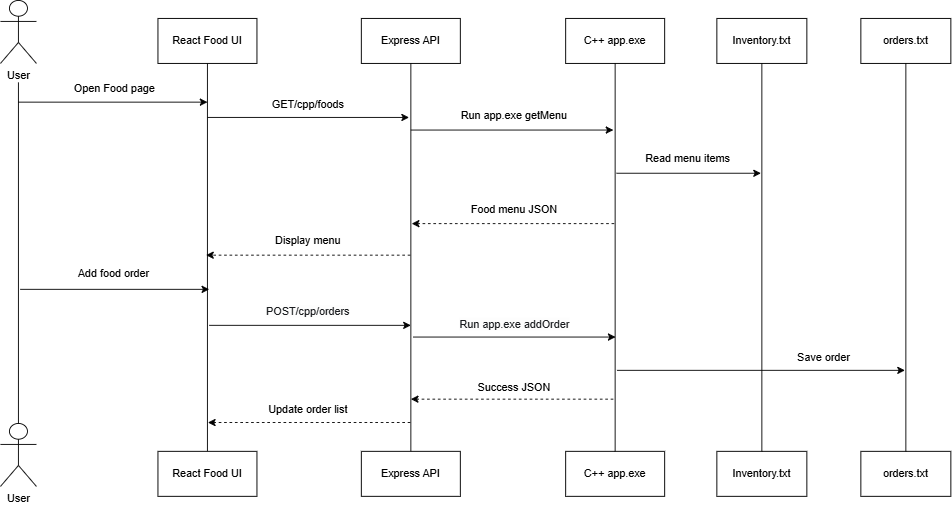

The diagram above was exported from draw.io. Its source (the exported page's mxGraphModel, read from the mxfile embedded in the PNG):
<mxGraphModel dx="1414" dy="811" grid="0" gridSize="10" guides="1" tooltips="1" connect="1" arrows="1" fold="1" page="1" pageScale="1" pageWidth="3300" pageHeight="4681" math="0" shadow="0">
  <root>
    <mxCell id="0" />
    <mxCell id="1" parent="0" />
    <mxCell id="8_-iWP10HyAodTRsx4Dn-1" parent="1" style="shape=umlActor;verticalLabelPosition=bottom;verticalAlign=top;html=1;" value="User" vertex="1">
      <mxGeometry height="70" width="40" x="594" y="322" as="geometry" />
    </mxCell>
    <mxCell id="8_-iWP10HyAodTRsx4Dn-2" parent="1" style="shape=umlActor;verticalLabelPosition=bottom;verticalAlign=top;html=1;" value="User" vertex="1">
      <mxGeometry height="70" width="40" x="594" y="792" as="geometry" />
    </mxCell>
    <mxCell id="8_-iWP10HyAodTRsx4Dn-3" edge="1" parent="1" source="8_-iWP10HyAodTRsx4Dn-2" style="endArrow=none;html=1;rounded=0;exitX=0.5;exitY=0;exitDx=0;exitDy=0;exitPerimeter=0;" value="">
      <mxGeometry height="50" relative="1" width="50" as="geometry">
        <mxPoint x="616" y="581" as="sourcePoint" />
        <mxPoint x="614" y="413" as="targetPoint" />
      </mxGeometry>
    </mxCell>
    <mxCell id="8_-iWP10HyAodTRsx4Dn-4" edge="1" parent="1" style="endArrow=classic;html=1;rounded=0;" value="">
      <mxGeometry height="50" relative="1" width="50" as="geometry">
        <mxPoint x="614" y="435" as="sourcePoint" />
        <mxPoint x="824" y="435" as="targetPoint" />
      </mxGeometry>
    </mxCell>
    <mxCell id="8_-iWP10HyAodTRsx4Dn-5" parent="1" style="html=1;whiteSpace=wrap;" value="React Food UI" vertex="1">
      <mxGeometry height="50" width="110" x="769" y="342" as="geometry" />
    </mxCell>
    <mxCell id="8_-iWP10HyAodTRsx4Dn-6" edge="1" parent="1" source="8_-iWP10HyAodTRsx4Dn-7" style="endArrow=none;html=1;rounded=0;entryX=0.5;entryY=1;entryDx=0;entryDy=0;exitX=0.5;exitY=0;exitDx=0;exitDy=0;" target="8_-iWP10HyAodTRsx4Dn-5" value="">
      <mxGeometry height="50" relative="1" width="50" as="geometry">
        <mxPoint x="827" y="594" as="sourcePoint" />
        <mxPoint x="901" y="393" as="targetPoint" />
      </mxGeometry>
    </mxCell>
    <mxCell id="8_-iWP10HyAodTRsx4Dn-7" parent="1" style="html=1;whiteSpace=wrap;" value="React Food UI" vertex="1">
      <mxGeometry height="50" width="110" x="769" y="823" as="geometry" />
    </mxCell>
    <mxCell id="8_-iWP10HyAodTRsx4Dn-10" edge="1" parent="1" style="endArrow=classic;html=1;rounded=0;" value="">
      <mxGeometry height="50" relative="1" width="50" as="geometry">
        <mxPoint x="824" y="452" as="sourcePoint" />
        <mxPoint x="1048" y="452" as="targetPoint" />
      </mxGeometry>
    </mxCell>
    <mxCell id="8_-iWP10HyAodTRsx4Dn-11" parent="1" style="html=1;whiteSpace=wrap;" value="Express API" vertex="1">
      <mxGeometry height="50" width="110" x="995" y="342" as="geometry" />
    </mxCell>
    <mxCell id="8_-iWP10HyAodTRsx4Dn-12" edge="1" parent="1" source="8_-iWP10HyAodTRsx4Dn-13" style="endArrow=none;html=1;rounded=0;entryX=0.5;entryY=1;entryDx=0;entryDy=0;exitX=0.5;exitY=0;exitDx=0;exitDy=0;" target="8_-iWP10HyAodTRsx4Dn-11" value="">
      <mxGeometry height="50" relative="1" width="50" as="geometry">
        <mxPoint x="1017" y="639" as="sourcePoint" />
        <mxPoint x="901" y="393" as="targetPoint" />
      </mxGeometry>
    </mxCell>
    <mxCell id="8_-iWP10HyAodTRsx4Dn-13" parent="1" style="html=1;whiteSpace=wrap;" value="Express API" vertex="1">
      <mxGeometry height="50" width="110" x="995" y="823" as="geometry" />
    </mxCell>
    <mxCell id="8_-iWP10HyAodTRsx4Dn-14" edge="1" parent="1" style="endArrow=classic;html=1;rounded=0;dashed=1;" value="">
      <mxGeometry height="50" relative="1" width="50" as="geometry">
        <mxPoint x="1049.5" y="605" as="sourcePoint" />
        <mxPoint x="822.5" y="605" as="targetPoint" />
      </mxGeometry>
    </mxCell>
    <mxCell id="8_-iWP10HyAodTRsx4Dn-15" edge="1" parent="1" style="endArrow=classic;html=1;rounded=0;" value="">
      <mxGeometry height="50" relative="1" width="50" as="geometry">
        <mxPoint x="1050" y="466" as="sourcePoint" />
        <mxPoint x="1275" y="466" as="targetPoint" />
      </mxGeometry>
    </mxCell>
    <mxCell id="8_-iWP10HyAodTRsx4Dn-16" parent="1" style="html=1;whiteSpace=wrap;" value="C++ app.exe" vertex="1">
      <mxGeometry height="50" width="110" x="1222" y="342" as="geometry" />
    </mxCell>
    <mxCell id="8_-iWP10HyAodTRsx4Dn-17" parent="1" style="html=1;whiteSpace=wrap;" value="C++ app.exe" vertex="1">
      <mxGeometry height="50" width="110" x="1222" y="823" as="geometry" />
    </mxCell>
    <mxCell id="8_-iWP10HyAodTRsx4Dn-18" edge="1" parent="1" source="8_-iWP10HyAodTRsx4Dn-17" style="endArrow=none;html=1;rounded=0;exitX=0.5;exitY=0;exitDx=0;exitDy=0;entryX=0.5;entryY=1;entryDx=0;entryDy=0;" target="8_-iWP10HyAodTRsx4Dn-16" value="">
      <mxGeometry height="50" relative="1" width="50" as="geometry">
        <mxPoint x="1176" y="443" as="sourcePoint" />
        <mxPoint x="1226" y="393" as="targetPoint" />
      </mxGeometry>
    </mxCell>
    <mxCell id="8_-iWP10HyAodTRsx4Dn-19" edge="1" parent="1" style="endArrow=classic;html=1;rounded=0;dashed=1;" value="">
      <mxGeometry height="50" relative="1" width="50" as="geometry">
        <mxPoint x="1276" y="570" as="sourcePoint" />
        <mxPoint x="1051" y="570" as="targetPoint" />
      </mxGeometry>
    </mxCell>
    <mxCell id="8_-iWP10HyAodTRsx4Dn-20" parent="1" style="html=1;whiteSpace=wrap;" value="orders.txt" vertex="1">
      <mxGeometry height="50" width="100" x="1550" y="342" as="geometry" />
    </mxCell>
    <mxCell id="8_-iWP10HyAodTRsx4Dn-21" parent="1" style="html=1;whiteSpace=wrap;" value="orders.txt" vertex="1">
      <mxGeometry height="50" width="100" x="1550" y="823" as="geometry" />
    </mxCell>
    <mxCell id="8_-iWP10HyAodTRsx4Dn-22" edge="1" parent="1" source="8_-iWP10HyAodTRsx4Dn-21" style="endArrow=none;html=1;rounded=0;exitX=0.5;exitY=0;exitDx=0;exitDy=0;entryX=0.5;entryY=1;entryDx=0;entryDy=0;" target="8_-iWP10HyAodTRsx4Dn-20" value="">
      <mxGeometry height="50" relative="1" width="50" as="geometry">
        <mxPoint x="1176" y="443" as="sourcePoint" />
        <mxPoint x="1226" y="393" as="targetPoint" />
      </mxGeometry>
    </mxCell>
    <mxCell id="8_-iWP10HyAodTRsx4Dn-23" edge="1" parent="1" style="endArrow=classic;html=1;rounded=0;" value="">
      <mxGeometry height="50" relative="1" width="50" as="geometry">
        <mxPoint x="1278.5" y="514" as="sourcePoint" />
        <mxPoint x="1439" y="514" as="targetPoint" />
      </mxGeometry>
    </mxCell>
    <mxCell id="8_-iWP10HyAodTRsx4Dn-25" parent="1" style="text;html=1;whiteSpace=wrap;strokeColor=none;fillColor=none;align=center;verticalAlign=middle;rounded=0;" value="Open Food page" vertex="1">
      <mxGeometry height="30" width="150" x="646" y="405" as="geometry" />
    </mxCell>
    <mxCell id="8_-iWP10HyAodTRsx4Dn-26" parent="1" style="text;html=1;whiteSpace=wrap;strokeColor=none;fillColor=none;align=center;verticalAlign=middle;rounded=0;" value="Add food order" vertex="1">
      <mxGeometry height="30" width="172" x="634" y="611" as="geometry" />
    </mxCell>
    <mxCell id="8_-iWP10HyAodTRsx4Dn-27" parent="1" style="text;html=1;whiteSpace=wrap;strokeColor=none;fillColor=none;align=center;verticalAlign=middle;rounded=0;" value="GET/cpp/foods" vertex="1">
      <mxGeometry height="30" width="150" x="861" y="423" as="geometry" />
    </mxCell>
    <mxCell id="8_-iWP10HyAodTRsx4Dn-28" parent="1" style="text;html=1;whiteSpace=wrap;strokeColor=none;fillColor=none;align=center;verticalAlign=middle;rounded=0;" value="Display menu" vertex="1">
      <mxGeometry height="30" width="150" x="861" y="574" as="geometry" />
    </mxCell>
    <mxCell id="8_-iWP10HyAodTRsx4Dn-29" parent="1" style="text;html=1;whiteSpace=wrap;strokeColor=none;fillColor=none;align=center;verticalAlign=middle;rounded=0;" value="Run app.exe getMenu" vertex="1">
      <mxGeometry height="30" width="210" x="1060" y="435" as="geometry" />
    </mxCell>
    <mxCell id="8_-iWP10HyAodTRsx4Dn-30" parent="1" style="text;html=1;whiteSpace=wrap;strokeColor=none;fillColor=none;align=center;verticalAlign=middle;rounded=0;" value="Food menu JSON" vertex="1">
      <mxGeometry height="30" width="150" x="1090" y="540" as="geometry" />
    </mxCell>
    <mxCell id="8_-iWP10HyAodTRsx4Dn-31" parent="1" style="text;html=1;whiteSpace=wrap;strokeColor=none;fillColor=none;align=center;verticalAlign=middle;rounded=0;" value="Read menu items" vertex="1">
      <mxGeometry height="30" width="150" x="1283" y="483" as="geometry" />
    </mxCell>
    <mxCell id="oYg86xZN89uPt1c_u_ox-1" edge="1" parent="1" style="endArrow=classic;html=1;rounded=0;" value="">
      <mxGeometry height="50" relative="1" width="50" as="geometry">
        <mxPoint x="616" y="643" as="sourcePoint" />
        <mxPoint x="826" y="643" as="targetPoint" />
      </mxGeometry>
    </mxCell>
    <mxCell id="oYg86xZN89uPt1c_u_ox-3" edge="1" parent="1" style="endArrow=classic;html=1;rounded=0;dashed=1;" value="">
      <mxGeometry height="50" relative="1" width="50" as="geometry">
        <mxPoint x="1049.5" y="791" as="sourcePoint" />
        <mxPoint x="824.5" y="791" as="targetPoint" />
      </mxGeometry>
    </mxCell>
    <mxCell id="oYg86xZN89uPt1c_u_ox-4" parent="1" style="text;html=1;whiteSpace=wrap;strokeColor=none;fillColor=none;align=center;verticalAlign=middle;rounded=0;" value="Update order list" vertex="1">
      <mxGeometry height="30" width="158" x="857" y="762" as="geometry" />
    </mxCell>
    <mxCell id="oYg86xZN89uPt1c_u_ox-5" edge="1" parent="1" style="endArrow=classic;html=1;rounded=0;" value="">
      <mxGeometry height="50" relative="1" width="50" as="geometry">
        <mxPoint x="826" y="683" as="sourcePoint" />
        <mxPoint x="1050" y="683" as="targetPoint" />
      </mxGeometry>
    </mxCell>
    <mxCell id="oYg86xZN89uPt1c_u_ox-6" parent="1" style="text;html=1;whiteSpace=wrap;strokeColor=none;fillColor=none;align=center;verticalAlign=middle;rounded=0;" value="&lt;div style=&quot;&quot;&gt;&lt;font color=&quot;#1a1c1f&quot;&gt;&lt;span style=&quot;text-wrap-mode: nowrap; background-color: oklab(0.22559 -0.00131416 -0.00642684 / 0.00784314);&quot;&gt;POST/cpp/orders&lt;/span&gt;&lt;/font&gt;&lt;/div&gt;" vertex="1">
      <mxGeometry height="32" width="168" x="852" y="652" as="geometry" />
    </mxCell>
    <mxCell id="oYg86xZN89uPt1c_u_ox-8" edge="1" parent="1" style="endArrow=classic;html=1;rounded=0;" value="">
      <mxGeometry height="50" relative="1" width="50" as="geometry">
        <mxPoint x="1052.5" y="696" as="sourcePoint" />
        <mxPoint x="1277.5" y="696" as="targetPoint" />
      </mxGeometry>
    </mxCell>
    <mxCell id="oYg86xZN89uPt1c_u_ox-9" parent="1" style="text;html=1;whiteSpace=wrap;strokeColor=none;fillColor=none;align=center;verticalAlign=middle;rounded=0;" value="&lt;div style=&quot;text-align: left;&quot;&gt;&lt;font color=&quot;#1a1c1f&quot;&gt;&lt;span style=&quot;text-wrap-mode: nowrap; background-color: oklab(0.22559 -0.00131416 -0.00642684 / 0.00784314);&quot;&gt;Run app.exe addOrder&lt;/span&gt;&lt;/font&gt;&lt;/div&gt;" vertex="1">
      <mxGeometry height="27" width="223" x="1053.5" y="668" as="geometry" />
    </mxCell>
    <mxCell id="oYg86xZN89uPt1c_u_ox-10" edge="1" parent="1" style="endArrow=classic;html=1;rounded=0;dashed=1;" value="">
      <mxGeometry height="50" relative="1" width="50" as="geometry">
        <mxPoint x="1275" y="765" as="sourcePoint" />
        <mxPoint x="1050" y="765" as="targetPoint" />
      </mxGeometry>
    </mxCell>
    <mxCell id="oYg86xZN89uPt1c_u_ox-11" parent="1" style="text;html=1;whiteSpace=wrap;strokeColor=none;fillColor=none;align=center;verticalAlign=middle;rounded=0;" value="Success JSON" vertex="1">
      <mxGeometry height="30" width="150" x="1090" y="737" as="geometry" />
    </mxCell>
    <mxCell id="oYg86xZN89uPt1c_u_ox-12" edge="1" parent="1" style="endArrow=classic;html=1;rounded=0;" value="">
      <mxGeometry height="50" relative="1" width="50" as="geometry">
        <mxPoint x="1279" y="733" as="sourcePoint" />
        <mxPoint x="1599" y="733" as="targetPoint" />
      </mxGeometry>
    </mxCell>
    <mxCell id="oYg86xZN89uPt1c_u_ox-13" parent="1" style="text;html=1;whiteSpace=wrap;strokeColor=none;fillColor=none;align=center;verticalAlign=middle;rounded=0;" value="Save order" vertex="1">
      <mxGeometry height="30" width="152" x="1433" y="704" as="geometry" />
    </mxCell>
    <mxCell id="oYg86xZN89uPt1c_u_ox-14" parent="1" style="html=1;whiteSpace=wrap;" value="Inventory.txt" vertex="1">
      <mxGeometry height="50" width="100" x="1390" y="342" as="geometry" />
    </mxCell>
    <mxCell id="oYg86xZN89uPt1c_u_ox-15" parent="1" style="html=1;whiteSpace=wrap;" value="Inventory.txt" vertex="1">
      <mxGeometry height="50" width="100" x="1390" y="823" as="geometry" />
    </mxCell>
    <mxCell id="oYg86xZN89uPt1c_u_ox-16" edge="1" parent="1" source="oYg86xZN89uPt1c_u_ox-15" style="endArrow=none;html=1;rounded=0;entryX=0.5;entryY=1;entryDx=0;entryDy=0;exitX=0.5;exitY=0;exitDx=0;exitDy=0;" target="oYg86xZN89uPt1c_u_ox-14" value="">
      <mxGeometry height="50" relative="1" width="50" as="geometry">
        <mxPoint x="1048" y="748" as="sourcePoint" />
        <mxPoint x="1098" y="698" as="targetPoint" />
      </mxGeometry>
    </mxCell>
  </root>
</mxGraphModel>